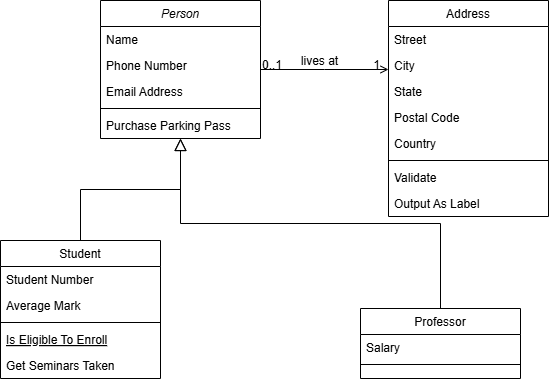

The diagram above was exported from draw.io. Its source (the exported page's mxGraphModel, read from the mxfile embedded in the PNG):
<mxGraphModel dx="1036" dy="666" grid="1" gridSize="10" guides="1" tooltips="1" connect="1" arrows="1" fold="1" page="1" pageScale="1" pageWidth="827" pageHeight="1169" math="0" shadow="0">
  <root>
    <mxCell id="WIyWlLk6GJQsqaUBKTNV-0" />
    <mxCell id="WIyWlLk6GJQsqaUBKTNV-1" parent="WIyWlLk6GJQsqaUBKTNV-0" />
    <mxCell id="zkfFHV4jXpPFQw0GAbJ--0" value="Person" style="swimlane;fontStyle=2;align=center;verticalAlign=top;childLayout=stackLayout;horizontal=1;startSize=26;horizontalStack=0;resizeParent=1;resizeLast=0;collapsible=1;marginBottom=0;rounded=0;shadow=0;strokeWidth=1;" parent="WIyWlLk6GJQsqaUBKTNV-1" vertex="1">
      <mxGeometry x="220" y="120" width="160" height="138" as="geometry">
        <mxRectangle x="230" y="140" width="160" height="26" as="alternateBounds" />
      </mxGeometry>
    </mxCell>
    <mxCell id="zkfFHV4jXpPFQw0GAbJ--1" value="Name" style="text;align=left;verticalAlign=top;spacingLeft=4;spacingRight=4;overflow=hidden;rotatable=0;points=[[0,0.5],[1,0.5]];portConstraint=eastwest;" parent="zkfFHV4jXpPFQw0GAbJ--0" vertex="1">
      <mxGeometry y="26" width="160" height="26" as="geometry" />
    </mxCell>
    <mxCell id="zkfFHV4jXpPFQw0GAbJ--2" value="Phone Number" style="text;align=left;verticalAlign=top;spacingLeft=4;spacingRight=4;overflow=hidden;rotatable=0;points=[[0,0.5],[1,0.5]];portConstraint=eastwest;rounded=0;shadow=0;html=0;" parent="zkfFHV4jXpPFQw0GAbJ--0" vertex="1">
      <mxGeometry y="52" width="160" height="26" as="geometry" />
    </mxCell>
    <mxCell id="zkfFHV4jXpPFQw0GAbJ--3" value="Email Address" style="text;align=left;verticalAlign=top;spacingLeft=4;spacingRight=4;overflow=hidden;rotatable=0;points=[[0,0.5],[1,0.5]];portConstraint=eastwest;rounded=0;shadow=0;html=0;" parent="zkfFHV4jXpPFQw0GAbJ--0" vertex="1">
      <mxGeometry y="78" width="160" height="26" as="geometry" />
    </mxCell>
    <mxCell id="zkfFHV4jXpPFQw0GAbJ--4" value="" style="line;html=1;strokeWidth=1;align=left;verticalAlign=middle;spacingTop=-1;spacingLeft=3;spacingRight=3;rotatable=0;labelPosition=right;points=[];portConstraint=eastwest;" parent="zkfFHV4jXpPFQw0GAbJ--0" vertex="1">
      <mxGeometry y="104" width="160" height="8" as="geometry" />
    </mxCell>
    <mxCell id="zkfFHV4jXpPFQw0GAbJ--5" value="Purchase Parking Pass" style="text;align=left;verticalAlign=top;spacingLeft=4;spacingRight=4;overflow=hidden;rotatable=0;points=[[0,0.5],[1,0.5]];portConstraint=eastwest;" parent="zkfFHV4jXpPFQw0GAbJ--0" vertex="1">
      <mxGeometry y="112" width="160" height="26" as="geometry" />
    </mxCell>
    <mxCell id="zkfFHV4jXpPFQw0GAbJ--6" value="Student" style="swimlane;fontStyle=0;align=center;verticalAlign=top;childLayout=stackLayout;horizontal=1;startSize=26;horizontalStack=0;resizeParent=1;resizeLast=0;collapsible=1;marginBottom=0;rounded=0;shadow=0;strokeWidth=1;" parent="WIyWlLk6GJQsqaUBKTNV-1" vertex="1">
      <mxGeometry x="120" y="360" width="160" height="138" as="geometry">
        <mxRectangle x="130" y="380" width="160" height="26" as="alternateBounds" />
      </mxGeometry>
    </mxCell>
    <mxCell id="zkfFHV4jXpPFQw0GAbJ--7" value="Student Number" style="text;align=left;verticalAlign=top;spacingLeft=4;spacingRight=4;overflow=hidden;rotatable=0;points=[[0,0.5],[1,0.5]];portConstraint=eastwest;" parent="zkfFHV4jXpPFQw0GAbJ--6" vertex="1">
      <mxGeometry y="26" width="160" height="26" as="geometry" />
    </mxCell>
    <mxCell id="zkfFHV4jXpPFQw0GAbJ--8" value="Average Mark" style="text;align=left;verticalAlign=top;spacingLeft=4;spacingRight=4;overflow=hidden;rotatable=0;points=[[0,0.5],[1,0.5]];portConstraint=eastwest;rounded=0;shadow=0;html=0;" parent="zkfFHV4jXpPFQw0GAbJ--6" vertex="1">
      <mxGeometry y="52" width="160" height="26" as="geometry" />
    </mxCell>
    <mxCell id="zkfFHV4jXpPFQw0GAbJ--9" value="" style="line;html=1;strokeWidth=1;align=left;verticalAlign=middle;spacingTop=-1;spacingLeft=3;spacingRight=3;rotatable=0;labelPosition=right;points=[];portConstraint=eastwest;" parent="zkfFHV4jXpPFQw0GAbJ--6" vertex="1">
      <mxGeometry y="78" width="160" height="8" as="geometry" />
    </mxCell>
    <mxCell id="zkfFHV4jXpPFQw0GAbJ--10" value="Is Eligible To Enroll" style="text;align=left;verticalAlign=top;spacingLeft=4;spacingRight=4;overflow=hidden;rotatable=0;points=[[0,0.5],[1,0.5]];portConstraint=eastwest;fontStyle=4" parent="zkfFHV4jXpPFQw0GAbJ--6" vertex="1">
      <mxGeometry y="86" width="160" height="26" as="geometry" />
    </mxCell>
    <mxCell id="zkfFHV4jXpPFQw0GAbJ--11" value="Get Seminars Taken" style="text;align=left;verticalAlign=top;spacingLeft=4;spacingRight=4;overflow=hidden;rotatable=0;points=[[0,0.5],[1,0.5]];portConstraint=eastwest;" parent="zkfFHV4jXpPFQw0GAbJ--6" vertex="1">
      <mxGeometry y="112" width="160" height="26" as="geometry" />
    </mxCell>
    <mxCell id="zkfFHV4jXpPFQw0GAbJ--12" value="" style="endArrow=block;endSize=10;endFill=0;shadow=0;strokeWidth=1;rounded=0;curved=0;edgeStyle=elbowEdgeStyle;elbow=vertical;" parent="WIyWlLk6GJQsqaUBKTNV-1" source="zkfFHV4jXpPFQw0GAbJ--6" target="zkfFHV4jXpPFQw0GAbJ--0" edge="1">
      <mxGeometry width="160" relative="1" as="geometry">
        <mxPoint x="200" y="203" as="sourcePoint" />
        <mxPoint x="200" y="203" as="targetPoint" />
      </mxGeometry>
    </mxCell>
    <mxCell id="zkfFHV4jXpPFQw0GAbJ--13" value="Professor" style="swimlane;fontStyle=0;align=center;verticalAlign=top;childLayout=stackLayout;horizontal=1;startSize=26;horizontalStack=0;resizeParent=1;resizeLast=0;collapsible=1;marginBottom=0;rounded=0;shadow=0;strokeWidth=1;" parent="WIyWlLk6GJQsqaUBKTNV-1" vertex="1">
      <mxGeometry x="480" y="428" width="160" height="70" as="geometry">
        <mxRectangle x="340" y="380" width="170" height="26" as="alternateBounds" />
      </mxGeometry>
    </mxCell>
    <mxCell id="zkfFHV4jXpPFQw0GAbJ--14" value="Salary" style="text;align=left;verticalAlign=top;spacingLeft=4;spacingRight=4;overflow=hidden;rotatable=0;points=[[0,0.5],[1,0.5]];portConstraint=eastwest;" parent="zkfFHV4jXpPFQw0GAbJ--13" vertex="1">
      <mxGeometry y="26" width="160" height="26" as="geometry" />
    </mxCell>
    <mxCell id="zkfFHV4jXpPFQw0GAbJ--15" value="" style="line;html=1;strokeWidth=1;align=left;verticalAlign=middle;spacingTop=-1;spacingLeft=3;spacingRight=3;rotatable=0;labelPosition=right;points=[];portConstraint=eastwest;" parent="zkfFHV4jXpPFQw0GAbJ--13" vertex="1">
      <mxGeometry y="52" width="160" height="8" as="geometry" />
    </mxCell>
    <mxCell id="zkfFHV4jXpPFQw0GAbJ--16" value="" style="endArrow=block;endSize=10;endFill=0;shadow=0;strokeWidth=1;rounded=0;curved=0;edgeStyle=elbowEdgeStyle;elbow=vertical;" parent="WIyWlLk6GJQsqaUBKTNV-1" source="zkfFHV4jXpPFQw0GAbJ--13" target="zkfFHV4jXpPFQw0GAbJ--0" edge="1">
      <mxGeometry width="160" relative="1" as="geometry">
        <mxPoint x="210" y="373" as="sourcePoint" />
        <mxPoint x="310" y="271" as="targetPoint" />
      </mxGeometry>
    </mxCell>
    <mxCell id="zkfFHV4jXpPFQw0GAbJ--17" value="Address" style="swimlane;fontStyle=0;align=center;verticalAlign=top;childLayout=stackLayout;horizontal=1;startSize=26;horizontalStack=0;resizeParent=1;resizeLast=0;collapsible=1;marginBottom=0;rounded=0;shadow=0;strokeWidth=1;" parent="WIyWlLk6GJQsqaUBKTNV-1" vertex="1">
      <mxGeometry x="508" y="120" width="160" height="216" as="geometry">
        <mxRectangle x="550" y="140" width="160" height="26" as="alternateBounds" />
      </mxGeometry>
    </mxCell>
    <mxCell id="zkfFHV4jXpPFQw0GAbJ--18" value="Street" style="text;align=left;verticalAlign=top;spacingLeft=4;spacingRight=4;overflow=hidden;rotatable=0;points=[[0,0.5],[1,0.5]];portConstraint=eastwest;" parent="zkfFHV4jXpPFQw0GAbJ--17" vertex="1">
      <mxGeometry y="26" width="160" height="26" as="geometry" />
    </mxCell>
    <mxCell id="zkfFHV4jXpPFQw0GAbJ--19" value="City" style="text;align=left;verticalAlign=top;spacingLeft=4;spacingRight=4;overflow=hidden;rotatable=0;points=[[0,0.5],[1,0.5]];portConstraint=eastwest;rounded=0;shadow=0;html=0;" parent="zkfFHV4jXpPFQw0GAbJ--17" vertex="1">
      <mxGeometry y="52" width="160" height="26" as="geometry" />
    </mxCell>
    <mxCell id="zkfFHV4jXpPFQw0GAbJ--20" value="State" style="text;align=left;verticalAlign=top;spacingLeft=4;spacingRight=4;overflow=hidden;rotatable=0;points=[[0,0.5],[1,0.5]];portConstraint=eastwest;rounded=0;shadow=0;html=0;" parent="zkfFHV4jXpPFQw0GAbJ--17" vertex="1">
      <mxGeometry y="78" width="160" height="26" as="geometry" />
    </mxCell>
    <mxCell id="zkfFHV4jXpPFQw0GAbJ--21" value="Postal Code" style="text;align=left;verticalAlign=top;spacingLeft=4;spacingRight=4;overflow=hidden;rotatable=0;points=[[0,0.5],[1,0.5]];portConstraint=eastwest;rounded=0;shadow=0;html=0;" parent="zkfFHV4jXpPFQw0GAbJ--17" vertex="1">
      <mxGeometry y="104" width="160" height="26" as="geometry" />
    </mxCell>
    <mxCell id="zkfFHV4jXpPFQw0GAbJ--22" value="Country" style="text;align=left;verticalAlign=top;spacingLeft=4;spacingRight=4;overflow=hidden;rotatable=0;points=[[0,0.5],[1,0.5]];portConstraint=eastwest;rounded=0;shadow=0;html=0;" parent="zkfFHV4jXpPFQw0GAbJ--17" vertex="1">
      <mxGeometry y="130" width="160" height="26" as="geometry" />
    </mxCell>
    <mxCell id="zkfFHV4jXpPFQw0GAbJ--23" value="" style="line;html=1;strokeWidth=1;align=left;verticalAlign=middle;spacingTop=-1;spacingLeft=3;spacingRight=3;rotatable=0;labelPosition=right;points=[];portConstraint=eastwest;" parent="zkfFHV4jXpPFQw0GAbJ--17" vertex="1">
      <mxGeometry y="156" width="160" height="8" as="geometry" />
    </mxCell>
    <mxCell id="zkfFHV4jXpPFQw0GAbJ--24" value="Validate" style="text;align=left;verticalAlign=top;spacingLeft=4;spacingRight=4;overflow=hidden;rotatable=0;points=[[0,0.5],[1,0.5]];portConstraint=eastwest;" parent="zkfFHV4jXpPFQw0GAbJ--17" vertex="1">
      <mxGeometry y="164" width="160" height="26" as="geometry" />
    </mxCell>
    <mxCell id="zkfFHV4jXpPFQw0GAbJ--25" value="Output As Label" style="text;align=left;verticalAlign=top;spacingLeft=4;spacingRight=4;overflow=hidden;rotatable=0;points=[[0,0.5],[1,0.5]];portConstraint=eastwest;" parent="zkfFHV4jXpPFQw0GAbJ--17" vertex="1">
      <mxGeometry y="190" width="160" height="26" as="geometry" />
    </mxCell>
    <mxCell id="zkfFHV4jXpPFQw0GAbJ--26" value="" style="endArrow=open;shadow=0;strokeWidth=1;rounded=0;curved=0;endFill=1;edgeStyle=elbowEdgeStyle;elbow=vertical;" parent="WIyWlLk6GJQsqaUBKTNV-1" source="zkfFHV4jXpPFQw0GAbJ--0" target="zkfFHV4jXpPFQw0GAbJ--17" edge="1">
      <mxGeometry x="0.5" y="41" relative="1" as="geometry">
        <mxPoint x="380" y="192" as="sourcePoint" />
        <mxPoint x="540" y="192" as="targetPoint" />
        <mxPoint x="-40" y="32" as="offset" />
      </mxGeometry>
    </mxCell>
    <mxCell id="zkfFHV4jXpPFQw0GAbJ--27" value="0..1" style="resizable=0;align=left;verticalAlign=bottom;labelBackgroundColor=none;fontSize=12;" parent="zkfFHV4jXpPFQw0GAbJ--26" connectable="0" vertex="1">
      <mxGeometry x="-1" relative="1" as="geometry">
        <mxPoint y="4" as="offset" />
      </mxGeometry>
    </mxCell>
    <mxCell id="zkfFHV4jXpPFQw0GAbJ--28" value="1" style="resizable=0;align=right;verticalAlign=bottom;labelBackgroundColor=none;fontSize=12;" parent="zkfFHV4jXpPFQw0GAbJ--26" connectable="0" vertex="1">
      <mxGeometry x="1" relative="1" as="geometry">
        <mxPoint x="-7" y="4" as="offset" />
      </mxGeometry>
    </mxCell>
    <mxCell id="zkfFHV4jXpPFQw0GAbJ--29" value="lives at" style="text;html=1;resizable=0;points=[];;align=center;verticalAlign=middle;labelBackgroundColor=none;rounded=0;shadow=0;strokeWidth=1;fontSize=12;" parent="zkfFHV4jXpPFQw0GAbJ--26" vertex="1" connectable="0">
      <mxGeometry x="0.5" y="49" relative="1" as="geometry">
        <mxPoint x="-38" y="40" as="offset" />
      </mxGeometry>
    </mxCell>
  </root>
</mxGraphModel>